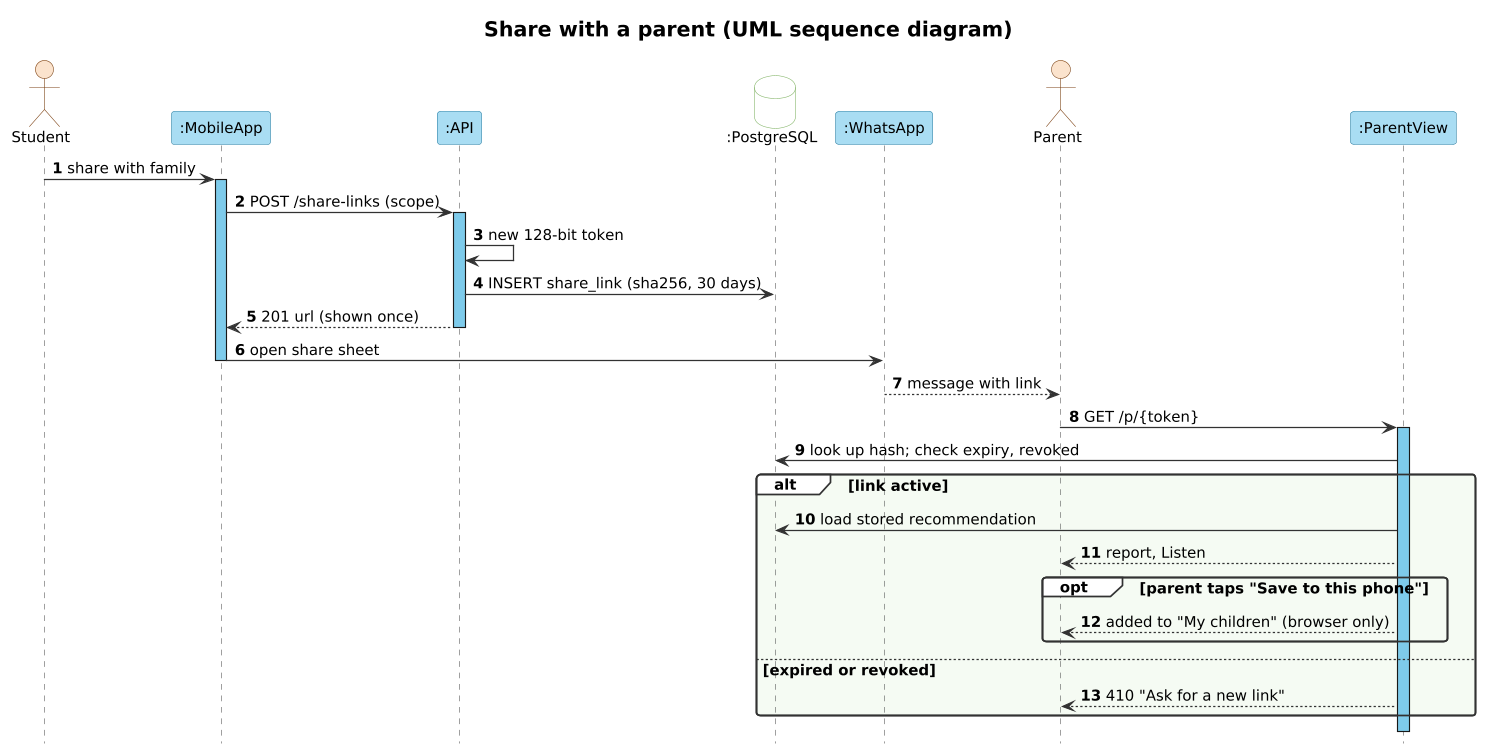

The diagram above was rendered by PlantUML. Its source (embedded in the PNG):
@startuml seq-04-share-parent
skinparamlocked Dpi 170
!include ../_style/rahyaab-uml.iuml
title Share with a parent (UML sequence diagram)
autonumber
hide footbox
actor Student
participant ":MobileApp" as App
participant ":API" as Api
database ":PostgreSQL" as Db
participant ":WhatsApp" as Wa
actor Parent
participant ":ParentView" as View
Student -> App : share with family
activate App
App -> Api : POST /share-links (scope)
activate Api
Api -> Api : new 128-bit token
Api -> Db : INSERT share_link (sha256, 30 days)
Api --> App : 201 url (shown once)
deactivate Api
App -> Wa : open share sheet
deactivate App
Wa --> Parent : message with link
Parent -> View : GET /p/{token}
activate View
View -> Db : look up hash; check expiry, revoked
alt link active
  View -> Db : load stored recommendation
  View --> Parent : report, Listen
  opt parent taps "Save to this phone"
    View --> Parent : added to "My children" (browser only)
  end
else expired or revoked
  View --> Parent : 410 "Ask for a new link"
end
deactivate View
@enduml